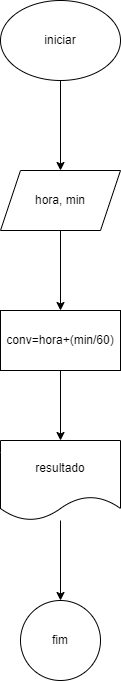

The diagram above was exported from draw.io. Its source (the exported page's mxGraphModel, read from the mxfile embedded in the PNG):
<mxGraphModel dx="880" dy="468" grid="1" gridSize="10" guides="1" tooltips="1" connect="1" arrows="1" fold="1" page="1" pageScale="1" pageWidth="827" pageHeight="1169" math="0" shadow="0">
  <root>
    <mxCell id="0" />
    <mxCell id="1" parent="0" />
    <mxCell id="g-j9j4hZO8AB8JlInmDF-4" value="" style="edgeStyle=orthogonalEdgeStyle;rounded=0;orthogonalLoop=1;jettySize=auto;html=1;" edge="1" parent="1" source="g-j9j4hZO8AB8JlInmDF-2" target="g-j9j4hZO8AB8JlInmDF-3">
      <mxGeometry relative="1" as="geometry" />
    </mxCell>
    <mxCell id="g-j9j4hZO8AB8JlInmDF-2" value="iniciar" style="ellipse;whiteSpace=wrap;html=1;" vertex="1" parent="1">
      <mxGeometry x="360" y="70" width="120" height="80" as="geometry" />
    </mxCell>
    <mxCell id="g-j9j4hZO8AB8JlInmDF-6" value="" style="edgeStyle=orthogonalEdgeStyle;rounded=0;orthogonalLoop=1;jettySize=auto;html=1;" edge="1" parent="1" source="g-j9j4hZO8AB8JlInmDF-3" target="g-j9j4hZO8AB8JlInmDF-5">
      <mxGeometry relative="1" as="geometry" />
    </mxCell>
    <mxCell id="g-j9j4hZO8AB8JlInmDF-3" value="hora, min" style="shape=parallelogram;perimeter=parallelogramPerimeter;whiteSpace=wrap;html=1;fixedSize=1;" vertex="1" parent="1">
      <mxGeometry x="360" y="240" width="120" height="60" as="geometry" />
    </mxCell>
    <mxCell id="g-j9j4hZO8AB8JlInmDF-8" value="" style="edgeStyle=orthogonalEdgeStyle;rounded=0;orthogonalLoop=1;jettySize=auto;html=1;" edge="1" parent="1" source="g-j9j4hZO8AB8JlInmDF-5" target="g-j9j4hZO8AB8JlInmDF-7">
      <mxGeometry relative="1" as="geometry" />
    </mxCell>
    <mxCell id="g-j9j4hZO8AB8JlInmDF-5" value="conv=hora+(min/60)" style="whiteSpace=wrap;html=1;" vertex="1" parent="1">
      <mxGeometry x="360" y="380" width="120" height="60" as="geometry" />
    </mxCell>
    <mxCell id="g-j9j4hZO8AB8JlInmDF-10" value="" style="edgeStyle=orthogonalEdgeStyle;rounded=0;orthogonalLoop=1;jettySize=auto;html=1;" edge="1" parent="1" source="g-j9j4hZO8AB8JlInmDF-7" target="g-j9j4hZO8AB8JlInmDF-9">
      <mxGeometry relative="1" as="geometry" />
    </mxCell>
    <mxCell id="g-j9j4hZO8AB8JlInmDF-7" value="resultado" style="shape=document;whiteSpace=wrap;html=1;boundedLbl=1;" vertex="1" parent="1">
      <mxGeometry x="360" y="510" width="120" height="80" as="geometry" />
    </mxCell>
    <mxCell id="g-j9j4hZO8AB8JlInmDF-9" value="fim" style="ellipse;whiteSpace=wrap;html=1;" vertex="1" parent="1">
      <mxGeometry x="380" y="670" width="80" height="80" as="geometry" />
    </mxCell>
  </root>
</mxGraphModel>